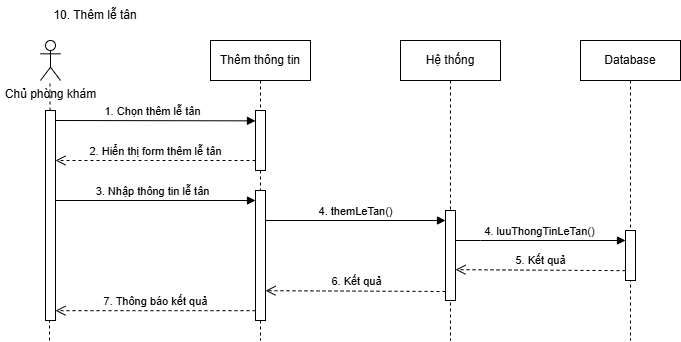

The diagram above was exported from draw.io. Its source (the exported page's mxGraphModel, read from the mxfile embedded in the PNG):
<mxGraphModel dx="2056" dy="-1074" grid="1" gridSize="10" guides="1" tooltips="1" connect="1" arrows="1" fold="1" page="1" pageScale="1" pageWidth="850" pageHeight="1100" math="0" shadow="0">
  <root>
    <mxCell id="0" />
    <mxCell id="1" parent="0" />
    <mxCell id="H0BpwfB7jCVNheAWr-It-222" value="10. Thêm lễ tân" style="text;html=1;align=center;verticalAlign=middle;whiteSpace=wrap;rounded=0;" vertex="1" parent="1">
      <mxGeometry y="2920" width="190" height="30" as="geometry" />
    </mxCell>
    <mxCell id="H0BpwfB7jCVNheAWr-It-223" value="Chủ phòng khám" style="shape=umlActor;verticalLabelPosition=bottom;verticalAlign=top;html=1;outlineConnect=0;" vertex="1" parent="1">
      <mxGeometry x="40" y="2960" width="20" height="40" as="geometry" />
    </mxCell>
    <mxCell id="H0BpwfB7jCVNheAWr-It-224" value="" style="endArrow=none;dashed=1;html=1;rounded=0;" edge="1" parent="1" source="H0BpwfB7jCVNheAWr-It-241">
      <mxGeometry width="50" height="50" relative="1" as="geometry">
        <mxPoint x="49" y="3260" as="sourcePoint" />
        <mxPoint x="49.5" y="3000" as="targetPoint" />
      </mxGeometry>
    </mxCell>
    <mxCell id="H0BpwfB7jCVNheAWr-It-225" value="Thêm thông tin" style="shape=umlLifeline;perimeter=lifelinePerimeter;whiteSpace=wrap;html=1;container=0;dropTarget=0;collapsible=0;recursiveResize=0;outlineConnect=0;portConstraint=eastwest;newEdgeStyle={&quot;edgeStyle&quot;:&quot;elbowEdgeStyle&quot;,&quot;elbow&quot;:&quot;vertical&quot;,&quot;curved&quot;:0,&quot;rounded&quot;:0};" vertex="1" parent="1">
      <mxGeometry x="210" y="2960" width="100" height="300" as="geometry" />
    </mxCell>
    <mxCell id="H0BpwfB7jCVNheAWr-It-226" value="" style="html=1;points=[];perimeter=orthogonalPerimeter;outlineConnect=0;targetShapes=umlLifeline;portConstraint=eastwest;newEdgeStyle={&quot;edgeStyle&quot;:&quot;elbowEdgeStyle&quot;,&quot;elbow&quot;:&quot;vertical&quot;,&quot;curved&quot;:0,&quot;rounded&quot;:0};" vertex="1" parent="H0BpwfB7jCVNheAWr-It-225">
      <mxGeometry x="45" y="70" width="10" height="60" as="geometry" />
    </mxCell>
    <mxCell id="H0BpwfB7jCVNheAWr-It-227" value="" style="html=1;points=[];perimeter=orthogonalPerimeter;outlineConnect=0;targetShapes=umlLifeline;portConstraint=eastwest;newEdgeStyle={&quot;edgeStyle&quot;:&quot;elbowEdgeStyle&quot;,&quot;elbow&quot;:&quot;vertical&quot;,&quot;curved&quot;:0,&quot;rounded&quot;:0};" vertex="1" parent="H0BpwfB7jCVNheAWr-It-225">
      <mxGeometry x="45" y="150" width="10" height="130" as="geometry" />
    </mxCell>
    <mxCell id="H0BpwfB7jCVNheAWr-It-228" value="1. Chọn thêm lễ tân" style="html=1;verticalAlign=bottom;endArrow=block;edgeStyle=elbowEdgeStyle;elbow=vertical;curved=0;rounded=0;" edge="1" parent="1" target="H0BpwfB7jCVNheAWr-It-226">
      <mxGeometry x="-0.0031" relative="1" as="geometry">
        <mxPoint x="50" y="3040" as="sourcePoint" />
        <Array as="points">
          <mxPoint x="200" y="3040.34" />
        </Array>
        <mxPoint x="215" y="3040.34" as="targetPoint" />
        <mxPoint as="offset" />
      </mxGeometry>
    </mxCell>
    <mxCell id="H0BpwfB7jCVNheAWr-It-229" value="Hệ thống&lt;span style=&quot;color: rgba(0, 0, 0, 0); font-family: monospace; font-size: 0px; text-align: start; text-wrap: nowrap;&quot;&gt;%3CmxGraphModel%3E%3Croot%3E%3CmxCell%20id%3D%220%22%2F%3E%3CmxCell%20id%3D%221%22%20parent%3D%220%22%2F%3E%3CmxCell%20id%3D%222%22%20value%3D%223.%20return%20False%22%20style%3D%22html%3D1%3BverticalAlign%3Dbottom%3BendArrow%3Dopen%3Bdashed%3D1%3BendSize%3D8%3BedgeStyle%3DelbowEdgeStyle%3Belbow%3Dvertical%3Bcurved%3D0%3Brounded%3D0%3B%22%20edge%3D%221%22%20parent%3D%221%22%3E%3CmxGeometry%20relative%3D%221%22%20as%3D%22geometry%22%3E%3CmxPoint%20x%3D%22215%22%20y%3D%22160%22%20as%3D%22targetPoint%22%2F%3E%3CArray%20as%3D%22points%22%3E%3CmxPoint%20x%3D%22245%22%20y%3D%22160%22%2F%3E%3C%2FArray%3E%3CmxPoint%20x%3D%22345%22%20y%3D%22160%22%20as%3D%22sourcePoint%22%2F%3E%3C%2FmxGeometry%3E%3C%2FmxCell%3E%3C%2Froot%3E%3C%2FmxGraphModel%3E&lt;/span&gt;" style="shape=umlLifeline;perimeter=lifelinePerimeter;whiteSpace=wrap;html=1;container=0;dropTarget=0;collapsible=0;recursiveResize=0;outlineConnect=0;portConstraint=eastwest;newEdgeStyle={&quot;edgeStyle&quot;:&quot;elbowEdgeStyle&quot;,&quot;elbow&quot;:&quot;vertical&quot;,&quot;curved&quot;:0,&quot;rounded&quot;:0};" vertex="1" parent="1">
      <mxGeometry x="400" y="2960" width="100" height="300" as="geometry" />
    </mxCell>
    <mxCell id="H0BpwfB7jCVNheAWr-It-230" value="" style="html=1;points=[];perimeter=orthogonalPerimeter;outlineConnect=0;targetShapes=umlLifeline;portConstraint=eastwest;newEdgeStyle={&quot;edgeStyle&quot;:&quot;elbowEdgeStyle&quot;,&quot;elbow&quot;:&quot;vertical&quot;,&quot;curved&quot;:0,&quot;rounded&quot;:0};" vertex="1" parent="H0BpwfB7jCVNheAWr-It-229">
      <mxGeometry x="45" y="170" width="10" height="90" as="geometry" />
    </mxCell>
    <mxCell id="H0BpwfB7jCVNheAWr-It-231" value="Database" style="shape=umlLifeline;perimeter=lifelinePerimeter;whiteSpace=wrap;html=1;container=0;dropTarget=0;collapsible=0;recursiveResize=0;outlineConnect=0;portConstraint=eastwest;newEdgeStyle={&quot;edgeStyle&quot;:&quot;elbowEdgeStyle&quot;,&quot;elbow&quot;:&quot;vertical&quot;,&quot;curved&quot;:0,&quot;rounded&quot;:0};" vertex="1" parent="1">
      <mxGeometry x="580" y="2960" width="100" height="300" as="geometry" />
    </mxCell>
    <mxCell id="H0BpwfB7jCVNheAWr-It-232" value="" style="html=1;points=[];perimeter=orthogonalPerimeter;outlineConnect=0;targetShapes=umlLifeline;portConstraint=eastwest;newEdgeStyle={&quot;edgeStyle&quot;:&quot;elbowEdgeStyle&quot;,&quot;elbow&quot;:&quot;vertical&quot;,&quot;curved&quot;:0,&quot;rounded&quot;:0};" vertex="1" parent="H0BpwfB7jCVNheAWr-It-231">
      <mxGeometry x="45" y="190" width="10" height="50" as="geometry" />
    </mxCell>
    <mxCell id="H0BpwfB7jCVNheAWr-It-233" value="2. Hiển thị form thêm lễ tân" style="html=1;verticalAlign=bottom;endArrow=open;dashed=1;endSize=8;edgeStyle=elbowEdgeStyle;elbow=vertical;curved=0;rounded=0;" edge="1" parent="1" source="H0BpwfB7jCVNheAWr-It-226" target="H0BpwfB7jCVNheAWr-It-241">
      <mxGeometry relative="1" as="geometry">
        <mxPoint x="50" y="3080" as="targetPoint" />
        <Array as="points">
          <mxPoint x="145" y="3080" />
          <mxPoint x="105" y="3070" />
        </Array>
        <mxPoint x="250" y="3080" as="sourcePoint" />
        <mxPoint as="offset" />
      </mxGeometry>
    </mxCell>
    <mxCell id="H0BpwfB7jCVNheAWr-It-234" value="3. Nhập thông tin lễ tân" style="html=1;verticalAlign=bottom;endArrow=block;edgeStyle=elbowEdgeStyle;elbow=vertical;curved=0;rounded=0;" edge="1" parent="1" target="H0BpwfB7jCVNheAWr-It-227">
      <mxGeometry x="-0.0031" relative="1" as="geometry">
        <mxPoint x="50" y="3120" as="sourcePoint" />
        <Array as="points">
          <mxPoint x="50" y="3120" />
        </Array>
        <mxPoint x="230" y="3120" as="targetPoint" />
        <mxPoint as="offset" />
      </mxGeometry>
    </mxCell>
    <mxCell id="H0BpwfB7jCVNheAWr-It-235" value="4. themLeTan()" style="html=1;verticalAlign=bottom;endArrow=block;edgeStyle=elbowEdgeStyle;elbow=vertical;curved=0;rounded=0;" edge="1" parent="1" target="H0BpwfB7jCVNheAWr-It-230">
      <mxGeometry x="-0.0031" relative="1" as="geometry">
        <mxPoint x="265" y="3140" as="sourcePoint" />
        <Array as="points">
          <mxPoint x="265" y="3140" />
        </Array>
        <mxPoint x="430" y="3140" as="targetPoint" />
        <mxPoint as="offset" />
      </mxGeometry>
    </mxCell>
    <mxCell id="H0BpwfB7jCVNheAWr-It-236" value="4. luuThongTinLeTan()" style="html=1;verticalAlign=bottom;endArrow=block;edgeStyle=elbowEdgeStyle;elbow=vertical;curved=0;rounded=0;" edge="1" parent="1" source="H0BpwfB7jCVNheAWr-It-230" target="H0BpwfB7jCVNheAWr-It-232">
      <mxGeometry x="-0.002" relative="1" as="geometry">
        <mxPoint x="490" y="3160" as="sourcePoint" />
        <Array as="points">
          <mxPoint x="480" y="3160" />
        </Array>
        <mxPoint x="620" y="3160" as="targetPoint" />
        <mxPoint as="offset" />
      </mxGeometry>
    </mxCell>
    <mxCell id="H0BpwfB7jCVNheAWr-It-237" value="5. Kết quả" style="html=1;verticalAlign=bottom;endArrow=open;dashed=1;endSize=8;edgeStyle=elbowEdgeStyle;elbow=vertical;curved=0;rounded=0;exitX=0;exitY=0.803;exitDx=0;exitDy=0;exitPerimeter=0;" edge="1" parent="1" source="H0BpwfB7jCVNheAWr-It-232" target="H0BpwfB7jCVNheAWr-It-230">
      <mxGeometry relative="1" as="geometry">
        <mxPoint x="417.5" y="3189.17" as="targetPoint" />
        <Array as="points">
          <mxPoint x="512.5" y="3189.17" />
          <mxPoint x="472.5" y="3179.17" />
        </Array>
        <mxPoint x="622.5" y="3189.17" as="sourcePoint" />
        <mxPoint as="offset" />
      </mxGeometry>
    </mxCell>
    <mxCell id="H0BpwfB7jCVNheAWr-It-238" value="6. Kết quả" style="html=1;verticalAlign=bottom;endArrow=open;dashed=1;endSize=8;edgeStyle=elbowEdgeStyle;elbow=vertical;curved=0;rounded=0;exitX=0;exitY=0.803;exitDx=0;exitDy=0;exitPerimeter=0;" edge="1" parent="1" target="H0BpwfB7jCVNheAWr-It-227">
      <mxGeometry relative="1" as="geometry">
        <mxPoint x="275" y="3210" as="targetPoint" />
        <Array as="points">
          <mxPoint x="332.5" y="3210.17" />
          <mxPoint x="292.5" y="3200.17" />
        </Array>
        <mxPoint x="445" y="3211" as="sourcePoint" />
        <mxPoint as="offset" />
      </mxGeometry>
    </mxCell>
    <mxCell id="H0BpwfB7jCVNheAWr-It-239" value="7. Thông báo kết quả" style="html=1;verticalAlign=bottom;endArrow=open;dashed=1;endSize=8;edgeStyle=elbowEdgeStyle;elbow=vertical;curved=0;rounded=0;" edge="1" parent="1" source="H0BpwfB7jCVNheAWr-It-227" target="H0BpwfB7jCVNheAWr-It-241">
      <mxGeometry relative="1" as="geometry">
        <mxPoint x="50" y="3230" as="targetPoint" />
        <Array as="points">
          <mxPoint x="137.5" y="3230.17" />
          <mxPoint x="97.5" y="3220.17" />
        </Array>
        <mxPoint x="250" y="3231" as="sourcePoint" />
        <mxPoint as="offset" />
      </mxGeometry>
    </mxCell>
    <mxCell id="H0BpwfB7jCVNheAWr-It-240" value="" style="endArrow=none;dashed=1;html=1;rounded=0;" edge="1" parent="1" target="H0BpwfB7jCVNheAWr-It-241">
      <mxGeometry width="50" height="50" relative="1" as="geometry">
        <mxPoint x="49" y="3260" as="sourcePoint" />
        <mxPoint x="49.5" y="3000" as="targetPoint" />
      </mxGeometry>
    </mxCell>
    <mxCell id="H0BpwfB7jCVNheAWr-It-241" value="" style="html=1;points=[];perimeter=orthogonalPerimeter;outlineConnect=0;targetShapes=umlLifeline;portConstraint=eastwest;newEdgeStyle={&quot;edgeStyle&quot;:&quot;elbowEdgeStyle&quot;,&quot;elbow&quot;:&quot;vertical&quot;,&quot;curved&quot;:0,&quot;rounded&quot;:0};" vertex="1" parent="1">
      <mxGeometry x="45" y="3030" width="10" height="210" as="geometry" />
    </mxCell>
  </root>
</mxGraphModel>